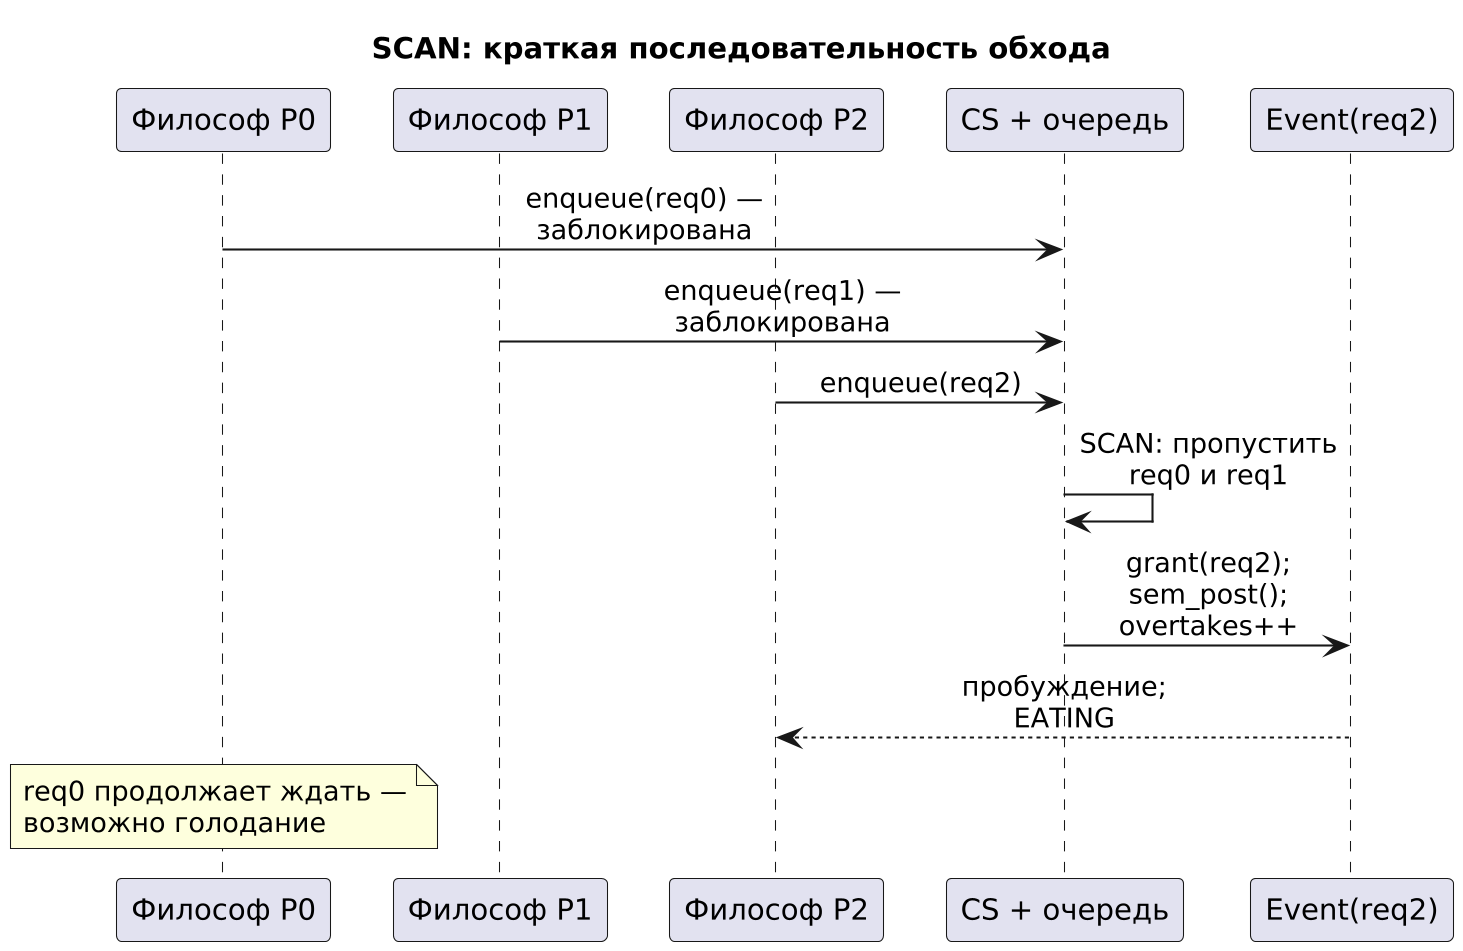

The diagram above was rendered by PlantUML. Its source (embedded in the PNG):
@startuml
skinparamlocked dpi 200
skinparam defaultFontName "DejaVu Sans"
skinparam dpi 200
skinparam shadowing false
skinparam sequenceMessageAlign center
skinparam maxMessageSize 150
skinparam ParticipantPadding 10
skinparam BoxPadding 4
title SCAN: краткая последовательность обхода

participant "Философ P0" as P0
participant "Философ P1" as P1
participant "Философ P2" as P2
participant "CS + очередь" as CS
participant "Event(req2)" as E2

P0 -> CS: enqueue(req0) — заблокирована
P1 -> CS: enqueue(req1) — заблокирована
P2 -> CS: enqueue(req2)
CS -> CS: SCAN: пропустить req0 и req1
CS -> E2: grant(req2); sem_post(); overtakes++
E2 --> P2: пробуждение; EATING

note over P0: req0 продолжает ждать —\nвозможно голодание
@enduml